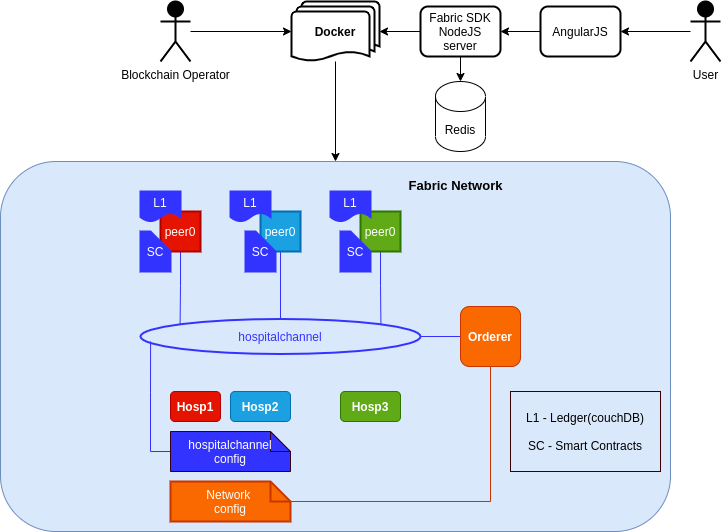

The diagram above was exported from draw.io. Its source (the exported page's mxGraphModel, read from the mxfile embedded in the PNG):
<mxGraphModel dx="1422" dy="761" grid="1" gridSize="10" guides="1" tooltips="1" connect="1" arrows="1" fold="1" page="1" pageScale="1" pageWidth="850" pageHeight="1100" math="0" shadow="0">
  <root>
    <mxCell id="BR3wyptasA8vM-SQRTCE-0" />
    <mxCell id="BR3wyptasA8vM-SQRTCE-1" parent="BR3wyptasA8vM-SQRTCE-0" />
    <mxCell id="lLrKqbTIglW93gXkZZq8-0" value="" style="rounded=1;whiteSpace=wrap;html=1;fillColor=#dae8fc;strokeColor=#6c8ebf;" parent="BR3wyptasA8vM-SQRTCE-1" vertex="1">
      <mxGeometry x="20" y="170" width="670" height="370" as="geometry" />
    </mxCell>
    <mxCell id="lLrKqbTIglW93gXkZZq8-1" value="&lt;b&gt;Hosp1&lt;/b&gt;" style="rounded=1;whiteSpace=wrap;html=1;fillColor=#e51400;strokeColor=#B20000;fontColor=#ffffff;" parent="BR3wyptasA8vM-SQRTCE-1" vertex="1">
      <mxGeometry x="190" y="400" width="50" height="30" as="geometry" />
    </mxCell>
    <mxCell id="lLrKqbTIglW93gXkZZq8-2" value="&lt;b&gt;Hosp3&lt;/b&gt;" style="rounded=1;whiteSpace=wrap;html=1;fillColor=#60a917;strokeColor=#2D7600;fontColor=#ffffff;" parent="BR3wyptasA8vM-SQRTCE-1" vertex="1">
      <mxGeometry x="360" y="400" width="60" height="30" as="geometry" />
    </mxCell>
    <mxCell id="lLrKqbTIglW93gXkZZq8-3" value="&lt;b&gt;Hosp2&lt;/b&gt;" style="rounded=1;whiteSpace=wrap;html=1;fillColor=#1ba1e2;strokeColor=#006EAF;fontColor=#ffffff;" parent="BR3wyptasA8vM-SQRTCE-1" vertex="1">
      <mxGeometry x="250" y="400" width="60" height="30" as="geometry" />
    </mxCell>
    <mxCell id="lLrKqbTIglW93gXkZZq8-4" value="" style="edgeStyle=orthogonalEdgeStyle;rounded=0;orthogonalLoop=1;jettySize=auto;html=1;endArrow=none;endFill=0;strokeColor=#3333FF;" parent="BR3wyptasA8vM-SQRTCE-1" source="lLrKqbTIglW93gXkZZq8-5" target="lLrKqbTIglW93gXkZZq8-6" edge="1">
      <mxGeometry relative="1" as="geometry" />
    </mxCell>
    <mxCell id="lLrKqbTIglW93gXkZZq8-5" value="&lt;font color=&quot;#3333ff&quot;&gt;hospitalchannel&lt;/font&gt;" style="ellipse;whiteSpace=wrap;html=1;fillColor=#dae8fc;strokeWidth=2;strokeColor=#3333FF;" parent="BR3wyptasA8vM-SQRTCE-1" vertex="1">
      <mxGeometry x="160" y="327.5" width="280" height="35" as="geometry" />
    </mxCell>
    <mxCell id="lLrKqbTIglW93gXkZZq8-6" value="&lt;b&gt;Orderer&lt;/b&gt;" style="rounded=1;whiteSpace=wrap;html=1;fillColor=#fa6800;strokeColor=#C73500;fontColor=#ffffff;" parent="BR3wyptasA8vM-SQRTCE-1" vertex="1">
      <mxGeometry x="480" y="315" width="60" height="60" as="geometry" />
    </mxCell>
    <mxCell id="lLrKqbTIglW93gXkZZq8-7" style="edgeStyle=orthogonalEdgeStyle;rounded=0;orthogonalLoop=1;jettySize=auto;html=1;exitX=0;exitY=0.5;exitDx=0;exitDy=0;exitPerimeter=0;entryX=0.036;entryY=0.643;entryDx=0;entryDy=0;entryPerimeter=0;endArrow=none;endFill=0;strokeColor=#3333FF;" parent="BR3wyptasA8vM-SQRTCE-1" source="lLrKqbTIglW93gXkZZq8-8" target="lLrKqbTIglW93gXkZZq8-5" edge="1">
      <mxGeometry relative="1" as="geometry" />
    </mxCell>
    <mxCell id="lLrKqbTIglW93gXkZZq8-8" value="&lt;font color=&quot;#ffffff&quot;&gt;hospitalchannel config&lt;/font&gt;" style="shape=note;size=20;whiteSpace=wrap;html=1;strokeColor=#33001A;fillColor=#3333FF;" parent="BR3wyptasA8vM-SQRTCE-1" vertex="1">
      <mxGeometry x="190" y="440" width="120" height="40" as="geometry" />
    </mxCell>
    <mxCell id="lLrKqbTIglW93gXkZZq8-9" value="" style="edgeStyle=orthogonalEdgeStyle;rounded=0;orthogonalLoop=1;jettySize=auto;html=1;endArrow=none;endFill=0;strokeColor=#3333FF;entryX=0;entryY=0;entryDx=0;entryDy=0;" parent="BR3wyptasA8vM-SQRTCE-1" source="lLrKqbTIglW93gXkZZq8-10" target="lLrKqbTIglW93gXkZZq8-5" edge="1">
      <mxGeometry relative="1" as="geometry" />
    </mxCell>
    <mxCell id="lLrKqbTIglW93gXkZZq8-10" value="peer0" style="whiteSpace=wrap;html=1;aspect=fixed;strokeColor=#B20000;strokeWidth=2;fillColor=#e51400;fontColor=#ffffff;" parent="BR3wyptasA8vM-SQRTCE-1" vertex="1">
      <mxGeometry x="180" y="220" width="40" height="40" as="geometry" />
    </mxCell>
    <mxCell id="lLrKqbTIglW93gXkZZq8-11" value="" style="edgeStyle=orthogonalEdgeStyle;rounded=0;orthogonalLoop=1;jettySize=auto;html=1;endArrow=none;endFill=0;strokeColor=#3333FF;" parent="BR3wyptasA8vM-SQRTCE-1" source="lLrKqbTIglW93gXkZZq8-12" target="lLrKqbTIglW93gXkZZq8-5" edge="1">
      <mxGeometry relative="1" as="geometry" />
    </mxCell>
    <mxCell id="lLrKqbTIglW93gXkZZq8-12" value="peer0" style="whiteSpace=wrap;html=1;aspect=fixed;strokeColor=#006EAF;strokeWidth=2;fillColor=#1ba1e2;fontColor=#ffffff;" parent="BR3wyptasA8vM-SQRTCE-1" vertex="1">
      <mxGeometry x="280" y="220" width="40" height="40" as="geometry" />
    </mxCell>
    <mxCell id="lLrKqbTIglW93gXkZZq8-13" value="" style="edgeStyle=orthogonalEdgeStyle;rounded=0;orthogonalLoop=1;jettySize=auto;html=1;endArrow=none;endFill=0;strokeColor=#3333FF;entryX=1;entryY=0;entryDx=0;entryDy=0;" parent="BR3wyptasA8vM-SQRTCE-1" source="lLrKqbTIglW93gXkZZq8-14" target="lLrKqbTIglW93gXkZZq8-5" edge="1">
      <mxGeometry relative="1" as="geometry" />
    </mxCell>
    <mxCell id="lLrKqbTIglW93gXkZZq8-14" value="peer0" style="whiteSpace=wrap;html=1;aspect=fixed;strokeColor=#2D7600;strokeWidth=2;fillColor=#60a917;fontColor=#ffffff;" parent="BR3wyptasA8vM-SQRTCE-1" vertex="1">
      <mxGeometry x="380" y="220" width="40" height="40" as="geometry" />
    </mxCell>
    <mxCell id="lLrKqbTIglW93gXkZZq8-15" value="&lt;font color=&quot;#ffffff&quot;&gt;L1&lt;/font&gt;" style="shape=document;whiteSpace=wrap;html=1;boundedLbl=1;strokeColor=#3333FF;strokeWidth=2;fillColor=#3333FF;" parent="BR3wyptasA8vM-SQRTCE-1" vertex="1">
      <mxGeometry x="160" y="200" width="40" height="30" as="geometry" />
    </mxCell>
    <mxCell id="lLrKqbTIglW93gXkZZq8-16" value="&lt;font color=&quot;#ffffff&quot;&gt;L1&lt;/font&gt;" style="shape=document;whiteSpace=wrap;html=1;boundedLbl=1;strokeColor=#3333FF;strokeWidth=2;fillColor=#3333FF;" parent="BR3wyptasA8vM-SQRTCE-1" vertex="1">
      <mxGeometry x="250" y="200" width="40" height="30" as="geometry" />
    </mxCell>
    <mxCell id="lLrKqbTIglW93gXkZZq8-17" value="&lt;font color=&quot;#ffffff&quot;&gt;L1&lt;/font&gt;" style="shape=document;whiteSpace=wrap;html=1;boundedLbl=1;strokeColor=#3333FF;strokeWidth=2;fillColor=#3333FF;" parent="BR3wyptasA8vM-SQRTCE-1" vertex="1">
      <mxGeometry x="350" y="200" width="40" height="30" as="geometry" />
    </mxCell>
    <mxCell id="lLrKqbTIglW93gXkZZq8-18" value="&lt;font color=&quot;#ffffff&quot;&gt;SC&lt;/font&gt;" style="shape=note;size=20;whiteSpace=wrap;html=1;strokeColor=#3333FF;strokeWidth=2;fillColor=#3333FF;" parent="BR3wyptasA8vM-SQRTCE-1" vertex="1">
      <mxGeometry x="160" y="240" width="30" height="40" as="geometry" />
    </mxCell>
    <mxCell id="lLrKqbTIglW93gXkZZq8-19" value="&lt;font color=&quot;#ffffff&quot;&gt;SC&lt;/font&gt;" style="shape=note;size=20;whiteSpace=wrap;html=1;strokeColor=#3333FF;strokeWidth=2;fillColor=#3333FF;" parent="BR3wyptasA8vM-SQRTCE-1" vertex="1">
      <mxGeometry x="265" y="240" width="30" height="40" as="geometry" />
    </mxCell>
    <mxCell id="lLrKqbTIglW93gXkZZq8-20" value="&lt;font color=&quot;#ffffff&quot;&gt;SC&lt;/font&gt;" style="shape=note;size=20;whiteSpace=wrap;html=1;strokeColor=#3333FF;strokeWidth=2;fillColor=#3333FF;" parent="BR3wyptasA8vM-SQRTCE-1" vertex="1">
      <mxGeometry x="360" y="240" width="30" height="40" as="geometry" />
    </mxCell>
    <mxCell id="lLrKqbTIglW93gXkZZq8-21" value="" style="edgeStyle=orthogonalEdgeStyle;rounded=0;orthogonalLoop=1;jettySize=auto;html=1;endArrow=classic;endFill=1;strokeColor=#000000;" parent="BR3wyptasA8vM-SQRTCE-1" source="lLrKqbTIglW93gXkZZq8-22" target="lLrKqbTIglW93gXkZZq8-26" edge="1">
      <mxGeometry relative="1" as="geometry" />
    </mxCell>
    <mxCell id="lLrKqbTIglW93gXkZZq8-22" value="Blockchain Operator" style="shape=umlActor;verticalLabelPosition=bottom;verticalAlign=top;html=1;outlineConnect=0;strokeWidth=2;fillColor=#000000;" parent="BR3wyptasA8vM-SQRTCE-1" vertex="1">
      <mxGeometry x="180" y="10" width="30" height="60" as="geometry" />
    </mxCell>
    <mxCell id="lLrKqbTIglW93gXkZZq8-23" value="" style="edgeStyle=orthogonalEdgeStyle;rounded=0;orthogonalLoop=1;jettySize=auto;html=1;endArrow=classic;endFill=1;strokeColor=#000000;" parent="BR3wyptasA8vM-SQRTCE-1" source="lLrKqbTIglW93gXkZZq8-24" target="lLrKqbTIglW93gXkZZq8-30" edge="1">
      <mxGeometry relative="1" as="geometry" />
    </mxCell>
    <mxCell id="lLrKqbTIglW93gXkZZq8-24" value="User" style="shape=umlActor;verticalLabelPosition=bottom;verticalAlign=top;html=1;outlineConnect=0;strokeWidth=2;fillColor=#000000;" parent="BR3wyptasA8vM-SQRTCE-1" vertex="1">
      <mxGeometry x="710" y="10" width="30" height="60" as="geometry" />
    </mxCell>
    <mxCell id="lLrKqbTIglW93gXkZZq8-25" value="" style="edgeStyle=orthogonalEdgeStyle;rounded=0;orthogonalLoop=1;jettySize=auto;html=1;endArrow=classic;endFill=1;" parent="BR3wyptasA8vM-SQRTCE-1" source="lLrKqbTIglW93gXkZZq8-26" target="lLrKqbTIglW93gXkZZq8-0" edge="1">
      <mxGeometry relative="1" as="geometry" />
    </mxCell>
    <mxCell id="lLrKqbTIglW93gXkZZq8-26" value="&lt;b&gt;Docker&lt;/b&gt;" style="strokeWidth=2;html=1;shape=mxgraph.flowchart.multi-document;whiteSpace=wrap;" parent="BR3wyptasA8vM-SQRTCE-1" vertex="1">
      <mxGeometry x="311" y="10" width="88" height="60" as="geometry" />
    </mxCell>
    <mxCell id="lLrKqbTIglW93gXkZZq8-27" value="" style="edgeStyle=orthogonalEdgeStyle;rounded=0;orthogonalLoop=1;jettySize=auto;html=1;endArrow=classic;endFill=1;strokeColor=#000000;" parent="BR3wyptasA8vM-SQRTCE-1" source="lLrKqbTIglW93gXkZZq8-28" target="lLrKqbTIglW93gXkZZq8-26" edge="1">
      <mxGeometry relative="1" as="geometry" />
    </mxCell>
    <mxCell id="lLrKqbTIglW93gXkZZq8-36" value="" style="edgeStyle=orthogonalEdgeStyle;rounded=0;orthogonalLoop=1;jettySize=auto;html=1;" parent="BR3wyptasA8vM-SQRTCE-1" source="lLrKqbTIglW93gXkZZq8-28" target="lLrKqbTIglW93gXkZZq8-35" edge="1">
      <mxGeometry relative="1" as="geometry" />
    </mxCell>
    <mxCell id="lLrKqbTIglW93gXkZZq8-28" value="Fabric SDK&lt;br&gt;NodeJS server" style="rounded=1;whiteSpace=wrap;html=1;strokeColor=#000000;strokeWidth=2;fillColor=#FFFFFF;" parent="BR3wyptasA8vM-SQRTCE-1" vertex="1">
      <mxGeometry x="440" y="15" width="80" height="50" as="geometry" />
    </mxCell>
    <mxCell id="lLrKqbTIglW93gXkZZq8-29" value="" style="edgeStyle=orthogonalEdgeStyle;rounded=0;orthogonalLoop=1;jettySize=auto;html=1;endArrow=classic;endFill=1;strokeColor=#000000;" parent="BR3wyptasA8vM-SQRTCE-1" source="lLrKqbTIglW93gXkZZq8-30" target="lLrKqbTIglW93gXkZZq8-28" edge="1">
      <mxGeometry relative="1" as="geometry" />
    </mxCell>
    <mxCell id="lLrKqbTIglW93gXkZZq8-30" value="AngularJS" style="rounded=1;whiteSpace=wrap;html=1;strokeColor=#000000;strokeWidth=2;fillColor=#FFFFFF;" parent="BR3wyptasA8vM-SQRTCE-1" vertex="1">
      <mxGeometry x="560" y="15" width="80" height="50" as="geometry" />
    </mxCell>
    <mxCell id="lLrKqbTIglW93gXkZZq8-31" value="&lt;font style=&quot;font-size: 13px&quot;&gt;Fabric Network&lt;/font&gt;" style="text;strokeColor=none;fillColor=none;html=1;fontSize=24;fontStyle=1;verticalAlign=middle;align=center;" parent="BR3wyptasA8vM-SQRTCE-1" vertex="1">
      <mxGeometry x="430" y="180" width="90" height="20" as="geometry" />
    </mxCell>
    <mxCell id="lLrKqbTIglW93gXkZZq8-32" style="edgeStyle=orthogonalEdgeStyle;rounded=0;orthogonalLoop=1;jettySize=auto;html=1;entryX=0.5;entryY=1;entryDx=0;entryDy=0;endArrow=none;endFill=0;strokeColor=#C73500;fillColor=#fa6800;" parent="BR3wyptasA8vM-SQRTCE-1" source="lLrKqbTIglW93gXkZZq8-33" target="lLrKqbTIglW93gXkZZq8-6" edge="1">
      <mxGeometry relative="1" as="geometry" />
    </mxCell>
    <mxCell id="lLrKqbTIglW93gXkZZq8-33" value="Network &lt;br&gt;config" style="shape=note;size=20;whiteSpace=wrap;html=1;strokeColor=#C73500;strokeWidth=2;fillColor=#fa6800;fontColor=#ffffff;" parent="BR3wyptasA8vM-SQRTCE-1" vertex="1">
      <mxGeometry x="190" y="490" width="120" height="40" as="geometry" />
    </mxCell>
    <mxCell id="lLrKqbTIglW93gXkZZq8-35" value="Redis" style="shape=cylinder3;whiteSpace=wrap;html=1;boundedLbl=1;backgroundOutline=1;size=15;" parent="BR3wyptasA8vM-SQRTCE-1" vertex="1">
      <mxGeometry x="455" y="90" width="50" height="70" as="geometry" />
    </mxCell>
    <mxCell id="lLrKqbTIglW93gXkZZq8-37" value="L1 - Ledger(couchDB)&lt;br&gt;&lt;br&gt;SC - Smart Contracts" style="rounded=0;whiteSpace=wrap;html=1;fillColor=#dae8fc;strokeColor=#380101;" parent="BR3wyptasA8vM-SQRTCE-1" vertex="1">
      <mxGeometry x="530" y="400" width="150" height="80" as="geometry" />
    </mxCell>
  </root>
</mxGraphModel>